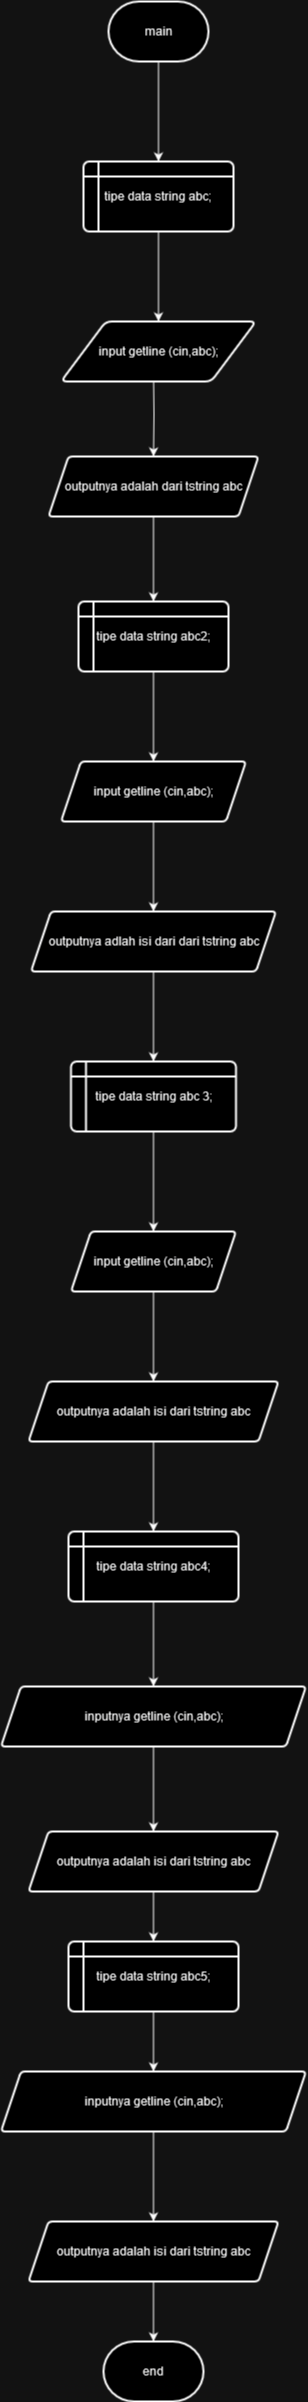

The diagram above was exported from draw.io. Its source (the exported page's mxGraphModel, read from the mxfile embedded in the PNG):
<mxGraphModel dx="5250" dy="2655" grid="1" gridSize="10" guides="1" tooltips="1" connect="1" arrows="1" fold="1" page="1" pageScale="1" pageWidth="850" pageHeight="1100" math="0" shadow="0">
  <root>
    <mxCell id="0" />
    <mxCell id="1" parent="0" />
    <mxCell id="3OMN0klxZ4yH73u7eyJB-7" value="" style="edgeStyle=orthogonalEdgeStyle;rounded=0;orthogonalLoop=1;jettySize=auto;html=1;" edge="1" parent="1" source="3OMN0klxZ4yH73u7eyJB-1" target="3OMN0klxZ4yH73u7eyJB-6">
      <mxGeometry relative="1" as="geometry" />
    </mxCell>
    <mxCell id="3OMN0klxZ4yH73u7eyJB-1" value="main" style="strokeWidth=2;html=1;shape=mxgraph.flowchart.terminator;whiteSpace=wrap;" vertex="1" parent="1">
      <mxGeometry x="350" y="10" width="100" height="60" as="geometry" />
    </mxCell>
    <mxCell id="3OMN0klxZ4yH73u7eyJB-17" value="" style="edgeStyle=orthogonalEdgeStyle;rounded=0;orthogonalLoop=1;jettySize=auto;html=1;" edge="1" parent="1" source="3OMN0klxZ4yH73u7eyJB-6" target="3OMN0klxZ4yH73u7eyJB-16">
      <mxGeometry relative="1" as="geometry" />
    </mxCell>
    <mxCell id="3OMN0klxZ4yH73u7eyJB-6" value="tipe data string abc;" style="shape=internalStorage;whiteSpace=wrap;html=1;dx=15;dy=15;rounded=1;arcSize=8;strokeWidth=2;" vertex="1" parent="1">
      <mxGeometry x="325" y="170" width="150" height="70" as="geometry" />
    </mxCell>
    <mxCell id="3OMN0klxZ4yH73u7eyJB-11" value="" style="edgeStyle=orthogonalEdgeStyle;rounded=0;orthogonalLoop=1;jettySize=auto;html=1;" edge="1" parent="1" target="3OMN0klxZ4yH73u7eyJB-10">
      <mxGeometry relative="1" as="geometry">
        <mxPoint x="395" y="380" as="sourcePoint" />
      </mxGeometry>
    </mxCell>
    <mxCell id="3OMN0klxZ4yH73u7eyJB-18" value="" style="edgeStyle=orthogonalEdgeStyle;rounded=0;orthogonalLoop=1;jettySize=auto;html=1;" edge="1" parent="1" source="3OMN0klxZ4yH73u7eyJB-10" target="3OMN0klxZ4yH73u7eyJB-14">
      <mxGeometry relative="1" as="geometry" />
    </mxCell>
    <mxCell id="3OMN0klxZ4yH73u7eyJB-10" value="outputnya adalah dari tstring abc" style="shape=parallelogram;perimeter=parallelogramPerimeter;whiteSpace=wrap;html=1;fixedSize=1;rounded=1;arcSize=8;strokeWidth=2;" vertex="1" parent="1">
      <mxGeometry x="290" y="465" width="210" height="60" as="geometry" />
    </mxCell>
    <mxCell id="3OMN0klxZ4yH73u7eyJB-20" value="" style="edgeStyle=orthogonalEdgeStyle;rounded=0;orthogonalLoop=1;jettySize=auto;html=1;" edge="1" parent="1" source="3OMN0klxZ4yH73u7eyJB-14" target="3OMN0klxZ4yH73u7eyJB-19">
      <mxGeometry relative="1" as="geometry" />
    </mxCell>
    <mxCell id="3OMN0klxZ4yH73u7eyJB-14" value="tipe data string abc2;" style="shape=internalStorage;whiteSpace=wrap;html=1;dx=15;dy=15;rounded=1;arcSize=8;strokeWidth=2;" vertex="1" parent="1">
      <mxGeometry x="320" y="610" width="150" height="70" as="geometry" />
    </mxCell>
    <mxCell id="3OMN0klxZ4yH73u7eyJB-16" value="input getline (cin,abc);" style="shape=parallelogram;html=1;strokeWidth=2;perimeter=parallelogramPerimeter;whiteSpace=wrap;rounded=1;arcSize=12;size=0.23;" vertex="1" parent="1">
      <mxGeometry x="302.5" y="330" width="195" height="60" as="geometry" />
    </mxCell>
    <mxCell id="3OMN0klxZ4yH73u7eyJB-23" value="" style="edgeStyle=orthogonalEdgeStyle;rounded=0;orthogonalLoop=1;jettySize=auto;html=1;" edge="1" parent="1" source="3OMN0klxZ4yH73u7eyJB-19" target="3OMN0klxZ4yH73u7eyJB-22">
      <mxGeometry relative="1" as="geometry" />
    </mxCell>
    <mxCell id="3OMN0klxZ4yH73u7eyJB-19" value="input getline (cin,abc);" style="shape=parallelogram;perimeter=parallelogramPerimeter;whiteSpace=wrap;html=1;fixedSize=1;rounded=1;arcSize=8;strokeWidth=2;" vertex="1" parent="1">
      <mxGeometry x="302.5" y="770" width="185" height="60" as="geometry" />
    </mxCell>
    <mxCell id="3OMN0klxZ4yH73u7eyJB-25" value="" style="edgeStyle=orthogonalEdgeStyle;rounded=0;orthogonalLoop=1;jettySize=auto;html=1;" edge="1" parent="1" source="3OMN0klxZ4yH73u7eyJB-22" target="3OMN0klxZ4yH73u7eyJB-24">
      <mxGeometry relative="1" as="geometry" />
    </mxCell>
    <mxCell id="3OMN0klxZ4yH73u7eyJB-22" value="outputnya adlah isi dari dari tstring abc" style="shape=parallelogram;perimeter=parallelogramPerimeter;whiteSpace=wrap;html=1;fixedSize=1;rounded=1;arcSize=8;strokeWidth=2;" vertex="1" parent="1">
      <mxGeometry x="272.5" y="920" width="245" height="60" as="geometry" />
    </mxCell>
    <mxCell id="3OMN0klxZ4yH73u7eyJB-27" value="" style="edgeStyle=orthogonalEdgeStyle;rounded=0;orthogonalLoop=1;jettySize=auto;html=1;" edge="1" parent="1" source="3OMN0klxZ4yH73u7eyJB-24" target="3OMN0klxZ4yH73u7eyJB-26">
      <mxGeometry relative="1" as="geometry" />
    </mxCell>
    <mxCell id="3OMN0klxZ4yH73u7eyJB-24" value="tipe data string abc 3;" style="shape=internalStorage;whiteSpace=wrap;html=1;dx=15;dy=15;rounded=1;arcSize=8;strokeWidth=2;" vertex="1" parent="1">
      <mxGeometry x="312.5" y="1070" width="165" height="70" as="geometry" />
    </mxCell>
    <mxCell id="3OMN0klxZ4yH73u7eyJB-29" value="" style="edgeStyle=orthogonalEdgeStyle;rounded=0;orthogonalLoop=1;jettySize=auto;html=1;" edge="1" parent="1" source="3OMN0klxZ4yH73u7eyJB-26" target="3OMN0klxZ4yH73u7eyJB-28">
      <mxGeometry relative="1" as="geometry" />
    </mxCell>
    <mxCell id="3OMN0klxZ4yH73u7eyJB-26" value="input getline (cin,abc);" style="shape=parallelogram;perimeter=parallelogramPerimeter;whiteSpace=wrap;html=1;fixedSize=1;rounded=1;arcSize=8;strokeWidth=2;" vertex="1" parent="1">
      <mxGeometry x="312.5" y="1240" width="165" height="60" as="geometry" />
    </mxCell>
    <mxCell id="3OMN0klxZ4yH73u7eyJB-31" value="" style="edgeStyle=orthogonalEdgeStyle;rounded=0;orthogonalLoop=1;jettySize=auto;html=1;" edge="1" parent="1" source="3OMN0klxZ4yH73u7eyJB-28" target="3OMN0klxZ4yH73u7eyJB-30">
      <mxGeometry relative="1" as="geometry" />
    </mxCell>
    <mxCell id="3OMN0klxZ4yH73u7eyJB-28" value="outputnya adalah isi dari tstring abc" style="shape=parallelogram;perimeter=parallelogramPerimeter;whiteSpace=wrap;html=1;fixedSize=1;rounded=1;arcSize=8;strokeWidth=2;" vertex="1" parent="1">
      <mxGeometry x="270" y="1390" width="250" height="60" as="geometry" />
    </mxCell>
    <mxCell id="3OMN0klxZ4yH73u7eyJB-33" value="" style="edgeStyle=orthogonalEdgeStyle;rounded=0;orthogonalLoop=1;jettySize=auto;html=1;" edge="1" parent="1" source="3OMN0klxZ4yH73u7eyJB-30" target="3OMN0klxZ4yH73u7eyJB-32">
      <mxGeometry relative="1" as="geometry" />
    </mxCell>
    <mxCell id="3OMN0klxZ4yH73u7eyJB-30" value="tipe data string abc4;" style="shape=internalStorage;whiteSpace=wrap;html=1;dx=15;dy=15;rounded=1;arcSize=8;strokeWidth=2;" vertex="1" parent="1">
      <mxGeometry x="310" y="1540" width="170" height="70" as="geometry" />
    </mxCell>
    <mxCell id="3OMN0klxZ4yH73u7eyJB-37" value="" style="edgeStyle=orthogonalEdgeStyle;rounded=0;orthogonalLoop=1;jettySize=auto;html=1;" edge="1" parent="1" source="3OMN0klxZ4yH73u7eyJB-32" target="3OMN0klxZ4yH73u7eyJB-36">
      <mxGeometry relative="1" as="geometry" />
    </mxCell>
    <mxCell id="3OMN0klxZ4yH73u7eyJB-32" value="inputnya getline (cin,abc);" style="shape=parallelogram;perimeter=parallelogramPerimeter;whiteSpace=wrap;html=1;fixedSize=1;rounded=1;arcSize=8;strokeWidth=2;" vertex="1" parent="1">
      <mxGeometry x="242.5" y="1695" width="305" height="60" as="geometry" />
    </mxCell>
    <mxCell id="3OMN0klxZ4yH73u7eyJB-39" value="" style="edgeStyle=orthogonalEdgeStyle;rounded=0;orthogonalLoop=1;jettySize=auto;html=1;" edge="1" parent="1" source="3OMN0klxZ4yH73u7eyJB-36" target="3OMN0klxZ4yH73u7eyJB-38">
      <mxGeometry relative="1" as="geometry" />
    </mxCell>
    <mxCell id="3OMN0klxZ4yH73u7eyJB-36" value="outputnya adalah isi dari tstring abc" style="shape=parallelogram;perimeter=parallelogramPerimeter;whiteSpace=wrap;html=1;fixedSize=1;rounded=1;arcSize=8;strokeWidth=2;" vertex="1" parent="1">
      <mxGeometry x="270" y="1840" width="250" height="60" as="geometry" />
    </mxCell>
    <mxCell id="3OMN0klxZ4yH73u7eyJB-41" value="" style="edgeStyle=orthogonalEdgeStyle;rounded=0;orthogonalLoop=1;jettySize=auto;html=1;" edge="1" parent="1" source="3OMN0klxZ4yH73u7eyJB-38" target="3OMN0klxZ4yH73u7eyJB-40">
      <mxGeometry relative="1" as="geometry" />
    </mxCell>
    <mxCell id="3OMN0klxZ4yH73u7eyJB-38" value="tipe data string abc5;" style="shape=internalStorage;whiteSpace=wrap;html=1;dx=15;dy=15;rounded=1;arcSize=8;strokeWidth=2;" vertex="1" parent="1">
      <mxGeometry x="310" y="1950" width="170" height="70" as="geometry" />
    </mxCell>
    <mxCell id="3OMN0klxZ4yH73u7eyJB-43" value="" style="edgeStyle=orthogonalEdgeStyle;rounded=0;orthogonalLoop=1;jettySize=auto;html=1;" edge="1" parent="1" source="3OMN0klxZ4yH73u7eyJB-40" target="3OMN0klxZ4yH73u7eyJB-42">
      <mxGeometry relative="1" as="geometry" />
    </mxCell>
    <mxCell id="3OMN0klxZ4yH73u7eyJB-40" value="inputnya getline (cin,abc);" style="shape=parallelogram;perimeter=parallelogramPerimeter;whiteSpace=wrap;html=1;fixedSize=1;rounded=1;arcSize=8;strokeWidth=2;" vertex="1" parent="1">
      <mxGeometry x="242.5" y="2080" width="305" height="60" as="geometry" />
    </mxCell>
    <mxCell id="3OMN0klxZ4yH73u7eyJB-45" value="" style="edgeStyle=orthogonalEdgeStyle;rounded=0;orthogonalLoop=1;jettySize=auto;html=1;" edge="1" parent="1" source="3OMN0klxZ4yH73u7eyJB-42" target="3OMN0klxZ4yH73u7eyJB-44">
      <mxGeometry relative="1" as="geometry" />
    </mxCell>
    <mxCell id="3OMN0klxZ4yH73u7eyJB-42" value="outputnya adalah isi dari tstring abc" style="shape=parallelogram;perimeter=parallelogramPerimeter;whiteSpace=wrap;html=1;fixedSize=1;rounded=1;arcSize=8;strokeWidth=2;" vertex="1" parent="1">
      <mxGeometry x="270" y="2230" width="250" height="60" as="geometry" />
    </mxCell>
    <mxCell id="3OMN0klxZ4yH73u7eyJB-44" value="end" style="strokeWidth=2;html=1;shape=mxgraph.flowchart.terminator;whiteSpace=wrap;" vertex="1" parent="1">
      <mxGeometry x="345" y="2350" width="100" height="60" as="geometry" />
    </mxCell>
  </root>
</mxGraphModel>